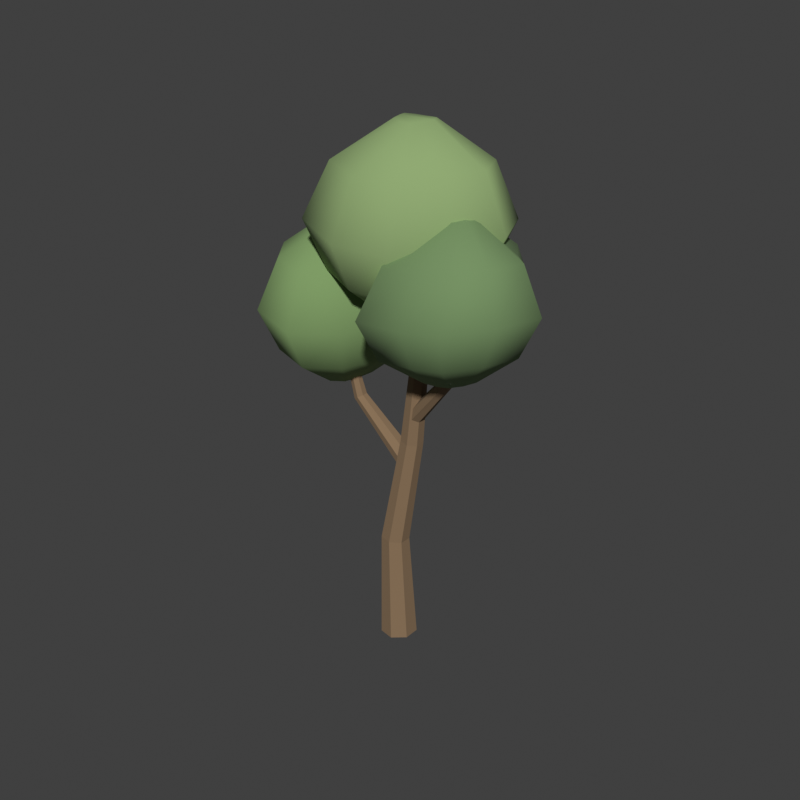 # Source: narra-young.blend  (saved by Blender 5.2.44; exported with 4.5.12 LTS)
import bpy
from mathutils import Matrix  # noqa: F401  (used for matrix-valued properties, if any)

bpy.ops.wm.read_factory_settings(use_empty=True)
scene = bpy.context.scene
scene.name = 'Scene'

# ---- collections
col_collection = bpy.data.collections.new('Collection'); scene.collection.children.link(col_collection)

# ---- materials (node trees are filled in below, after node groups)
mat_narra_young_bark = bpy.data.materials.new('narra-young bark')
mat_narra_young_bark.diffuse_color = (0.24, 0.155, 0.085, 1.0)
mat_narra_young_new_growth = bpy.data.materials.new('narra-young new growth')
mat_narra_young_new_growth.diffuse_color = (0.27, 0.39, 0.16, 1.0)
mat_narra_young_foliage = bpy.data.materials.new('narra-young foliage')
mat_narra_young_foliage.diffuse_color = (0.2, 0.32, 0.12, 1.0)
mat_narra_young_shaded_foliage = bpy.data.materials.new('narra-young shaded foliage')
mat_narra_young_shaded_foliage.diffuse_color = (0.17, 0.275, 0.115, 1.0)

# ---- material node trees
mat_narra_young_bark.use_nodes = True; mat_narra_young_bark.node_tree.nodes.clear()
_N = mat_narra_young_bark.node_tree.nodes; _L = mat_narra_young_bark.node_tree.links
n0 = _N.new('ShaderNodeBsdfPrincipled'); n0.name = 'Principled BSDF'; n0.location = (-200, 100)
n0.inputs[0].default_value = (0.24, 0.155, 0.085, 1.0)
n0.inputs[2].default_value = 0.95
n0.inputs[10].default_value = 0.005
n1 = _N.new('ShaderNodeOutputMaterial'); n1.name = 'Material Output'; n1.location = (200, 100)
_L.new(n0.outputs[0], n1.inputs[0])
n1.is_active_output = True
mat_narra_young_new_growth.use_nodes = True; mat_narra_young_new_growth.node_tree.nodes.clear()
_N = mat_narra_young_new_growth.node_tree.nodes; _L = mat_narra_young_new_growth.node_tree.links
n0 = _N.new('ShaderNodeBsdfPrincipled'); n0.name = 'Principled BSDF'; n0.location = (-200, 100)
n0.inputs[0].default_value = (0.27, 0.39, 0.16, 1.0)
n0.inputs[2].default_value = 0.95
n0.inputs[10].default_value = 0.005
n1 = _N.new('ShaderNodeOutputMaterial'); n1.name = 'Material Output'; n1.location = (200, 100)
_L.new(n0.outputs[0], n1.inputs[0])
n1.is_active_output = True
mat_narra_young_foliage.use_nodes = True; mat_narra_young_foliage.node_tree.nodes.clear()
_N = mat_narra_young_foliage.node_tree.nodes; _L = mat_narra_young_foliage.node_tree.links
n0 = _N.new('ShaderNodeBsdfPrincipled'); n0.name = 'Principled BSDF'; n0.location = (-200, 100)
n0.inputs[0].default_value = (0.2, 0.32, 0.12, 1.0)
n0.inputs[2].default_value = 0.95
n0.inputs[10].default_value = 0.005
n1 = _N.new('ShaderNodeOutputMaterial'); n1.name = 'Material Output'; n1.location = (200, 100)
_L.new(n0.outputs[0], n1.inputs[0])
n1.is_active_output = True
mat_narra_young_shaded_foliage.use_nodes = True; mat_narra_young_shaded_foliage.node_tree.nodes.clear()
_N = mat_narra_young_shaded_foliage.node_tree.nodes; _L = mat_narra_young_shaded_foliage.node_tree.links
n0 = _N.new('ShaderNodeBsdfPrincipled'); n0.name = 'Principled BSDF'; n0.location = (-200, 100)
n0.inputs[0].default_value = (0.17, 0.275, 0.115, 1.0)
n0.inputs[2].default_value = 0.95
n0.inputs[10].default_value = 0.005
n1 = _N.new('ShaderNodeOutputMaterial'); n1.name = 'Material Output'; n1.location = (200, 100)
_L.new(n0.outputs[0], n1.inputs[0])
n1.is_active_output = True

# ---- world
world_world = bpy.data.worlds.new('World'); scene.world = world_world
world_world.use_nodes = True; world_world.node_tree.nodes.clear()
_N = world_world.node_tree.nodes; _L = world_world.node_tree.links
n0 = _N.new('ShaderNodeOutputWorld'); n0.name = 'World Output'; n0.location = (200, 100)
n1 = _N.new('ShaderNodeBackground'); n1.name = 'Background'; n1.location = (-200, 100)
n1.inputs[0].default_value = (0.05088, 0.05088, 0.05088, 1.0)
_L.new(n1.outputs[0], n0.inputs[0])
n0.is_active_output = True
world_world.color = (0.11, 0.13, 0.15)
world_world.sun_shadow_jitter_overblur = 0.0

# ---- meshes
me_young_upright_trunk = bpy.data.meshes.new('Young upright trunk')
me_young_upright_trunk.from_pydata([(-0.2496, 0.0, -0.01331), (-0.1558, -0.1954, -0.005703), (0.05538, -0.2437, 0.006203), (0.2248, -0.1085, 0.01344), (0.225, 0.1085, 0.01055), (0.05572, 0.2437, -0.0002775), (-0.1555, 0.1954, -0.0109), (-0.2698, 0.02, 1.508), (-0.1981, -0.1285, 1.51), (-0.03749, -0.1651, 1.504), (0.09114, -0.06239, 1.495), (0.0909, 0.1024, 1.49), (-0.03803, 0.2051, 1.492), (-0.1986, 0.1685, 1.5), (-0.01868, 0.1, 3.02), (0.03746, -0.01727, 3.014), (0.1633, -0.04623, 2.997), (0.264, 0.03492, 2.983), (0.2639, 0.1651, 2.981), (0.1629, 0.2462, 2.994), (0.03714, 0.2173, 3.011), (0.19, 0.05, 4.349), (0.2314, -0.03599, 4.348), (0.3245, -0.05723, 4.348), (0.3991, 0.00228, 4.35), (0.3991, 0.09772, 4.352), (0.3245, 0.1572, 4.352), (0.2314, 0.136, 4.351), (0.06031, 0.05, 5.945), (0.07525, 0.01873, 5.947), (0.1088, 0.011, 5.951), (0.1358, 0.03264, 5.954), (0.1358, 0.06736, 5.954), (0.1088, 0.089, 5.951), (0.07525, 0.08127, 5.947), (0.011, 0.1, 2.542), (0.04298, -0.009438, 2.584), (0.1179, -0.03647, 2.676), (0.1793, 0.03927, 2.748), (0.181, 0.1607, 2.747), (0.1217, 0.2365, 2.672), (0.04604, 0.2094, 2.581), (-0.8281, 0.12, 3.305), (-0.7979, 0.04966, 3.321), (-0.7315, 0.03228, 3.358), (-0.6791, 0.08096, 3.389), (-0.6801, 0.159, 3.391), (-0.7337, 0.2077, 3.362), (-0.7996, 0.1903, 3.324), (-1.124, 0.04, 4.744), (-1.115, 0.02048, 4.745), (-1.094, 0.01566, 4.75), (-1.078, 0.02917, 4.755), (-1.078, 0.05083, 4.756), (-1.095, 0.06434, 4.753), (-1.115, 0.05952, 4.747), (0.08276, 0.09, 3.425), (0.1048, 0.001628, 3.384), (0.176, -0.0202, 3.318), (0.2426, 0.04096, 3.276), (0.2546, 0.139, 3.289), (0.2029, 0.2002, 3.349), (0.1264, 0.1784, 3.409), (0.8277, -0.12, 4.234), (0.8536, -0.1825, 4.219), (0.9144, -0.1979, 4.189), (0.9644, -0.1547, 4.168), (0.9658, -0.08533, 4.171), (0.9177, -0.0421, 4.196), (0.8563, -0.05753, 4.224), (1.095, -0.02, 5.355), (1.105, -0.03947, 5.355), (1.126, -0.04428, 5.351), (1.142, -0.03081, 5.347), (1.142, -0.009192, 5.345), (1.125, 0.004285, 5.347), (1.104, -0.0005251, 5.351), (0.2225, 0.3618, 4.8), (0.0404, 0.4262, 4.778), (-0.1654, 0.3776, 4.787), (-0.2744, 0.2081, 4.817), (-0.2183, 0.03162, 4.833), (-0.1948, -0.1648, 4.816), (0.007474, -0.2386, 4.786), (0.2092, -0.201, 4.778), (0.3368, -0.06946, 4.801), (0.4793, 0.08297, 4.829), (0.3976, 0.2707, 4.828), (0.5018, 0.7493, 5.302), (0.02841, 0.9168, 5.243), (-0.5068, 0.7904, 5.267), (-0.79, 0.3497, 5.345), (-0.6441, -0.1091, 5.387), (-0.583, -0.6197, 5.343), (-0.05721, -0.8117, 5.265), (0.4673, -0.7137, 5.244), (0.799, -0.3719, 5.305), (1.169, 0.02447, 5.376), (0.9572, 0.5126, 5.375), (0.6666, 0.9, 5.942), (0.05961, 1.115, 5.867), (-0.6266, 0.9527, 5.897), (-0.9897, 0.3877, 5.997), (-0.8026, -0.2004, 6.051), (-0.7243, -0.8551, 5.995), (-0.05015, -1.101, 5.895), (0.6223, -0.9757, 5.868), (1.048, -0.5374, 5.945), (1.522, -0.02926, 6.037), (1.25, 0.5965, 6.035), (0.6072, 0.635, 6.643), (0.152, 0.7961, 6.586), (-0.3626, 0.6745, 6.609), (-0.635, 0.2508, 6.684), (-0.4947, -0.1903, 6.724), (-0.4359, -0.6814, 6.682), (0.06968, -0.8659, 6.607), (0.574, -0.7718, 6.587), (0.8929, -0.443, 6.645), (1.249, -0.06197, 6.714), (1.045, 0.4074, 6.713), (0.3777, 0.1122, 7.134), (0.2624, 0.153, 7.119), (0.132, 0.1222, 7.125), (0.06304, 0.01482, 7.144), (0.09857, -0.09693, 7.154), (0.1135, -0.2213, 7.144), (0.2415, -0.2681, 7.125), (0.3693, -0.2442, 7.119), (0.4501, -0.1609, 7.134), (0.5403, -0.0644, 7.152), (0.4887, 0.05449, 7.151), (-0.7275, 0.3185, 3.618), (-0.8742, 0.459, 3.621), (-1.034, 0.5251, 3.596), (-1.2, 0.4985, 3.573), (-1.381, 0.4128, 3.578), (-1.362, 0.1972, 3.606), (-1.317, 0.02408, 3.624), (-1.205, -0.1299, 3.611), (-1.019, -0.1656, 3.582), (-0.8771, -0.03744, 3.571), (-0.794, 0.1171, 3.591), (-0.1364, 0.4702, 4.13), (-0.5181, 0.8356, 4.137), (-0.9329, 1.007, 4.073), (-1.366, 0.9384, 4.012), (-1.837, 0.7155, 4.026), (-1.787, 0.1549, 4.098), (-1.668, -0.2952, 4.144), (-1.378, -0.6954, 4.111), (-0.8938, -0.7883, 4.036), (-0.5255, -0.4551, 4.008), (-0.3096, -0.05321, 4.059), (0.1665, 0.5116, 4.75), (-0.3227, 0.9801, 4.759), (-0.8546, 1.2, 4.677), (-1.41, 1.112, 4.599), (-2.013, 0.8261, 4.617), (-1.95, 0.1074, 4.709), (-1.797, -0.4696, 4.769), (-1.425, -0.9828, 4.725), (-0.8044, -1.102, 4.63), (-0.3322, -0.6747, 4.594), (-0.05538, -0.1594, 4.66), (-0.06589, 0.3665, 5.388), (-0.4328, 0.7179, 5.395), (-0.8317, 0.8831, 5.333), (-1.248, 0.8167, 5.275), (-1.701, 0.6024, 5.288), (-1.653, 0.06335, 5.357), (-1.539, -0.3694, 5.402), (-1.26, -0.7543, 5.369), (-0.7941, -0.8436, 5.298), (-0.44, -0.5232, 5.271), (-0.2323, -0.1367, 5.32), (-0.6711, 0.1156, 5.803), (-0.764, 0.2046, 5.805), (-0.8651, 0.2465, 5.789), (-0.9706, 0.2296, 5.774), (-1.085, 0.1753, 5.777), (-1.073, 0.03878, 5.795), (-1.044, -0.07085, 5.806), (-0.9735, -0.1684, 5.798), (-0.8555, -0.191, 5.78), (-0.7658, -0.1098, 5.773), (-0.7132, -0.01191, 5.786), (0.6715, 0.1398, 4.215), (0.6262, -0.031, 4.217), (0.6086, -0.2139, 4.194), (0.7, -0.3877, 4.172), (0.8773, -0.372, 4.178), (1.032, -0.3588, 4.203), (1.156, -0.2324, 4.219), (1.201, -0.03978, 4.207), (1.075, 0.09547, 4.181), (0.9764, 0.2409, 4.171), (0.8038, 0.2645, 4.19), (0.3678, 0.4601, 4.686), (0.2501, 0.01614, 4.692), (0.2042, -0.4593, 4.632), (0.4419, -0.9114, 4.577), (0.9028, -0.8704, 4.591), (1.306, -0.8362, 4.657), (1.627, -0.5076, 4.699), (1.745, -0.006699, 4.667), (1.416, 0.345, 4.599), (1.16, 0.723, 4.574), (0.7119, 0.7845, 4.622), (0.2582, 0.58, 5.257), (0.1074, 0.01083, 5.265), (0.04856, -0.5987, 5.188), (0.3533, -1.178, 5.117), (0.9442, -1.126, 5.135), (1.461, -1.082, 5.22), (1.873, -0.6606, 5.274), (2.024, -0.01845, 5.233), (1.602, 0.4324, 5.145), (1.275, 0.9171, 5.113), (0.6995, 0.996, 5.175), (0.486, 0.35, 5.844), (0.3729, -0.0769, 5.85), (0.3288, -0.5341, 5.792), (0.5573, -0.9687, 5.739), (1.001, -0.9293, 5.752), (1.388, -0.8965, 5.817), (1.697, -0.5805, 5.857), (1.81, -0.09886, 5.826), (1.494, 0.2393, 5.76), (1.248, 0.6028, 5.736), (0.817, 0.6619, 5.782), (0.9183, -0.09444, 6.226), (0.8897, -0.2026, 6.227), (0.8785, -0.3184, 6.213), (0.9364, -0.4285, 6.199), (1.049, -0.4185, 6.203), (1.147, -0.4102, 6.219), (1.225, -0.3302, 6.229), (1.254, -0.2081, 6.221), (1.174, -0.1225, 6.204), (1.111, -0.0304, 6.198), (1.002, -0.01541, 6.21)], [], [(6, 5, 4, 3, 2, 1, 0), (28, 29, 30, 31, 32, 33, 34), (0, 1, 8, 7), (1, 2, 9, 8), (2, 3, 10, 9), (3, 4, 11, 10), (4, 5, 12, 11), (5, 6, 13, 12), (6, 0, 7, 13), (7, 8, 15, 14), (8, 9, 16, 15), (9, 10, 17, 16), (10, 11, 18, 17), (11, 12, 19, 18), (12, 13, 20, 19), (13, 7, 14, 20), (14, 15, 22, 21), (15, 16, 23, 22), (16, 17, 24, 23), (17, 18, 25, 24), (18, 19, 26, 25), (19, 20, 27, 26), (20, 14, 21, 27), (21, 22, 29, 28), (22, 23, 30, 29), (23, 24, 31, 30), (24, 25, 32, 31), (25, 26, 33, 32), (26, 27, 34, 33), (27, 21, 28, 34), (41, 40, 39, 38, 37, 36, 35), (49, 50, 51, 52, 53, 54, 55), (35, 36, 43, 42), (36, 37, 44, 43), (37, 38, 45, 44), (38, 39, 46, 45), (39, 40, 47, 46), (40, 41, 48, 47), (41, 35, 42, 48), (42, 43, 50, 49), (43, 44, 51, 50), (44, 45, 52, 51), (45, 46, 53, 52), (46, 47, 54, 53), (47, 48, 55, 54), (48, 42, 49, 55), (62, 61, 60, 59, 58, 57, 56), (70, 71, 72, 73, 74, 75, 76), (56, 57, 64, 63), (57, 58, 65, 64), (58, 59, 66, 65), (59, 60, 67, 66), (60, 61, 68, 67), (61, 62, 69, 68), (62, 56, 63, 69), (63, 64, 71, 70), (64, 65, 72, 71), (65, 66, 73, 72), (66, 67, 74, 73), (67, 68, 75, 74), (68, 69, 76, 75), (69, 63, 70, 76), (87, 86, 85, 84, 83, 82, 81, 80, 79, 78, 77), (121, 122, 123, 124, 125, 126, 127, 128, 129, 130, 131), (77, 78, 89, 88), (78, 79, 90, 89), (79, 80, 91, 90), (80, 81, 92, 91), (81, 82, 93, 92), (82, 83, 94, 93), (83, 84, 95, 94), (84, 85, 96, 95), (85, 86, 97, 96), (86, 87, 98, 97), (87, 77, 88, 98), (88, 89, 100, 99), (89, 90, 101, 100), (90, 91, 102, 101), (91, 92, 103, 102), (92, 93, 104, 103), (93, 94, 105, 104), (94, 95, 106, 105), (95, 96, 107, 106), (96, 97, 108, 107), (97, 98, 109, 108), (98, 88, 99, 109), (99, 100, 111, 110), (100, 101, 112, 111), (101, 102, 113, 112), (102, 103, 114, 113), (103, 104, 115, 114), (104, 105, 116, 115), (105, 106, 117, 116), (106, 107, 118, 117), (107, 108, 119, 118), (108, 109, 120, 119), (109, 99, 110, 120), (110, 111, 122, 121), (111, 112, 123, 122), (112, 113, 124, 123), (113, 114, 125, 124), (114, 115, 126, 125), (115, 116, 127, 126), (116, 117, 128, 127), (117, 118, 129, 128), (118, 119, 130, 129), (119, 120, 131, 130), (120, 110, 121, 131), (142, 141, 140, 139, 138, 137, 136, 135, 134, 133, 132), (176, 177, 178, 179, 180, 181, 182, 183, 184, 185, 186), (132, 133, 144, 143), (133, 134, 145, 144), (134, 135, 146, 145), (135, 136, 147, 146), (136, 137, 148, 147), (137, 138, 149, 148), (138, 139, 150, 149), (139, 140, 151, 150), (140, 141, 152, 151), (141, 142, 153, 152), (142, 132, 143, 153), (143, 144, 155, 154), (144, 145, 156, 155), (145, 146, 157, 156), (146, 147, 158, 157), (147, 148, 159, 158), (148, 149, 160, 159), (149, 150, 161, 160), (150, 151, 162, 161), (151, 152, 163, 162), (152, 153, 164, 163), (153, 143, 154, 164), (154, 155, 166, 165), (155, 156, 167, 166), (156, 157, 168, 167), (157, 158, 169, 168), (158, 159, 170, 169), (159, 160, 171, 170), (160, 161, 172, 171), (161, 162, 173, 172), (162, 163, 174, 173), (163, 164, 175, 174), (164, 154, 165, 175), (165, 166, 177, 176), (166, 167, 178, 177), (167, 168, 179, 178), (168, 169, 180, 179), (169, 170, 181, 180), (170, 171, 182, 181), (171, 172, 183, 182), (172, 173, 184, 183), (173, 174, 185, 184), (174, 175, 186, 185), (175, 165, 176, 186), (197, 196, 195, 194, 193, 192, 191, 190, 189, 188, 187), (231, 232, 233, 234, 235, 236, 237, 238, 239, 240, 241), (187, 188, 199, 198), (188, 189, 200, 199), (189, 190, 201, 200), (190, 191, 202, 201), (191, 192, 203, 202), (192, 193, 204, 203), (193, 194, 205, 204), (194, 195, 206, 205), (195, 196, 207, 206), (196, 197, 208, 207), (197, 187, 198, 208), (198, 199, 210, 209), (199, 200, 211, 210), (200, 201, 212, 211), (201, 202, 213, 212), (202, 203, 214, 213), (203, 204, 215, 214), (204, 205, 216, 215), (205, 206, 217, 216), (206, 207, 218, 217), (207, 208, 219, 218), (208, 198, 209, 219), (209, 210, 221, 220), (210, 211, 222, 221), (211, 212, 223, 222), (212, 213, 224, 223), (213, 214, 225, 224), (214, 215, 226, 225), (215, 216, 227, 226), (216, 217, 228, 227), (217, 218, 229, 228), (218, 219, 230, 229), (219, 209, 220, 230), (220, 221, 232, 231), (221, 222, 233, 232), (222, 223, 234, 233), (223, 224, 235, 234), (224, 225, 236, 235), (225, 226, 237, 236), (226, 227, 238, 237), (227, 228, 239, 238), (228, 229, 240, 239), (229, 230, 241, 240), (230, 220, 231, 241)])
me_young_upright_trunk.polygons.foreach_set('use_smooth', [0, 0, 0, 0, 0, 0, 0, 0, 0, 0, 0, 0, 0, 0, 0, 0, 0, 0, 0, 0, 0, 0, 0, 0, 0, 0, 0, 0, 0, 0, 0, 0, 0, 0, 0, 0, 0, 0, 0, 0, 0, 0, 0, 0, 0, 0, 0, 0, 0, 0, 0, 0, 0, 0, 0, 0, 0, 0, 0, 0, 0, 0, 1, 1, 1, 1, 1, 1, 1, 1, 1, 1, 1, 1, 1, 1, 1, 1, 1, 1, 1, 1, 1, 1, 1, 1, 1, 1, 1, 1, 1, 1, 1, 1, 1, 1, 1, 1, 1, 1, 1, 1, 1, 1, 1, 1, 1, 1, 1, 1, 1, 1, 1, 1, 1, 1, 1, 1, 1, 1, 1, 1, 1, 1, 1, 1, 1, 1, 1, 1, 1, 1, 1, 1, 1, 1, 1, 1, 1, 1, 1, 1, 1, 1, 1, 1, 1, 1, 1, 1, 1, 1, 1, 1, 1, 1, 1, 1, 1, 1, 1, 1, 1, 1, 1, 1, 1, 1, 1, 1, 1, 1, 1, 1, 1, 1, 1, 1, 1, 1, 1, 1, 1, 1, 1, 1, 1, 1, 1, 1, 1, 1, 1, 1, 1, 1, 1, 1, 1, 1])
me_young_upright_trunk.polygons.foreach_set('material_index', [0, 0, 0, 0, 0, 0, 0, 0, 0, 0, 0, 0, 0, 0, 0, 0, 0, 0, 0, 0, 0, 0, 0, 0, 0, 0, 0, 0, 0, 0, 0, 0, 0, 0, 0, 0, 0, 0, 0, 0, 0, 0, 0, 0, 0, 0, 0, 0, 0, 0, 0, 0, 0, 0, 0, 0, 0, 0, 0, 0, 0, 0, 1, 1, 1, 1, 1, 1, 1, 1, 1, 1, 1, 1, 1, 1, 1, 1, 1, 1, 1, 1, 1, 1, 1, 1, 1, 1, 1, 1, 1, 1, 1, 1, 1, 1, 1, 1, 1, 1, 1, 1, 1, 1, 1, 1, 1, 1, 2, 2, 2, 2, 2, 2, 2, 2, 2, 2, 2, 2, 2, 2, 2, 2, 2, 2, 2, 2, 2, 2, 2, 2, 2, 2, 2, 2, 2, 2, 2, 2, 2, 2, 2, 2, 2, 2, 2, 2, 2, 2, 2, 2, 2, 2, 3, 3, 3, 3, 3, 3, 3, 3, 3, 3, 3, 3, 3, 3, 3, 3, 3, 3, 3, 3, 3, 3, 3, 3, 3, 3, 3, 3, 3, 3, 3, 3, 3, 3, 3, 3, 3, 3, 3, 3, 3, 3, 3, 3, 3, 3])
me_young_upright_trunk.materials.append(mat_narra_young_bark)
me_young_upright_trunk.materials.append(mat_narra_young_new_growth)
me_young_upright_trunk.materials.append(mat_narra_young_foliage)
me_young_upright_trunk.materials.append(mat_narra_young_shaded_foliage)
me_young_upright_trunk.update()

# ---- objects
ob_narra_young = bpy.data.objects.new('narra-young', me_young_upright_trunk)

# ---- transforms, parenting, visibility, modifiers, constraints
ob_narra_young.location = (0.0, 0.0, 0.0)

# ---- collection membership
col_collection.objects.link(ob_narra_young)

# ---- scene / render settings (as saved in the file)
scene.frame_start = 1; scene.frame_end = 250; scene.frame_set(1)
scene.render.engine = 'BLENDER_WORKBENCH'
scene.render.resolution_x = 950
scene.render.resolution_y = 950
scene.render.bake_bias = 0.0
scene.render.bake_samples = 0
scene.render.compositor_device = 'GPU'
scene.eevee.use_volume_custom_range = False
scene.eevee.fast_gi_thickness_near = 0.1
scene.eevee.fast_gi_thickness_far = 0.0
scene.eevee.ray_tracing_options.screen_trace_thickness = 0.1
scene.view_settings.view_transform = 'Standard'
bpy.context.view_layer.update()

# ---- added for rendering (the .blend has no active camera and no usable light): camera, sun
cam_auto = bpy.data.cameras.new('AutoCamera')
cam_auto.lens = 50.0
cam_auto.sensor_width = 36.0
cam_auto.clip_end = 1000.0
ob_auto_camera = bpy.data.objects.new('AutoCamera', cam_auto)
scene.collection.objects.link(ob_auto_camera)
ob_auto_camera.location = (7.92828, -9.49659, 9.90888)
ob_auto_camera.rotation_euler = (1.09748, -7.21219e-08, 0.694738)
scene.camera = ob_auto_camera
light_auto_sun = bpy.data.lights.new('AutoSun', 'SUN')
light_auto_sun.energy = 3.0
light_auto_sun.angle = 0.0523599
ob_auto_sun = bpy.data.objects.new('AutoSun', light_auto_sun)
scene.collection.objects.link(ob_auto_sun)
ob_auto_sun.rotation_euler = (0.872665, 0.174533, 0.523599)
bpy.context.view_layer.update()
